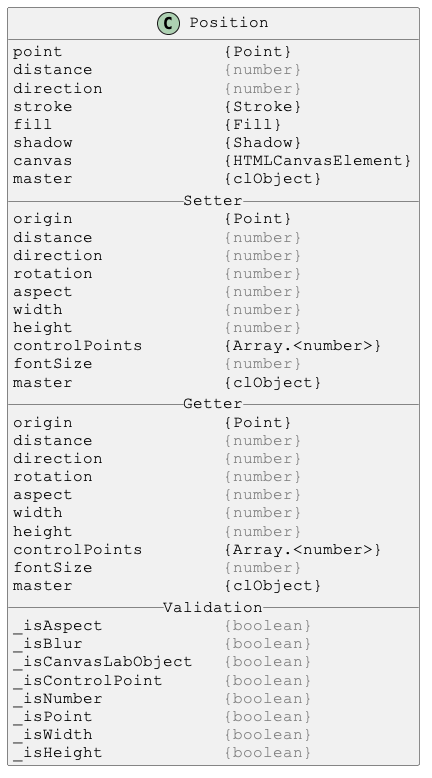

The diagram above was rendered by PlantUML. Its source (embedded in the PNG):
@startuml

skinparam DefaultFontSize 16
skinparam DefaultFontName Courier New

class Position {
point                {Point}
distance             <color:gray>{number}</color>
direction            <color:gray>{number}</color>
stroke               {Stroke}
fill                 {Fill}
shadow               {Shadow}
canvas               {HTMLCanvasElement}
master               {clObject}
__ Setter __
origin               {Point}
distance             <color:gray>{number}</color>
direction            <color:gray>{number}</color>
rotation             <color:gray>{number}</color>
aspect               <color:gray>{number}</color>
width                <color:gray>{number}</color>
height               <color:gray>{number}</color>
controlPoints        {Array.<number>}
fontSize             <color:gray>{number}</color>
master               {clObject}
__ Getter __
origin               {Point}
distance             <color:gray>{number}</color>
direction            <color:gray>{number}</color>
rotation             <color:gray>{number}</color>
aspect               <color:gray>{number}</color>
width                <color:gray>{number}</color>
height               <color:gray>{number}</color>
controlPoints        {Array.<number>}
fontSize             <color:gray>{number}</color>
master               {clObject}
__ Validation __
_isAspect            <color:gray>{boolean}</color>
_isBlur              <color:gray>{boolean}</color>
_isCanvasLabObject   <color:gray>{boolean}</color>
_isControlPoint      <color:gray>{boolean}</color>
_isNumber            <color:gray>{boolean}</color>
_isPoint             <color:gray>{boolean}</color>
_isWidth             <color:gray>{boolean}</color>
_isHeight            <color:gray>{boolean}</color>
}

@enduml